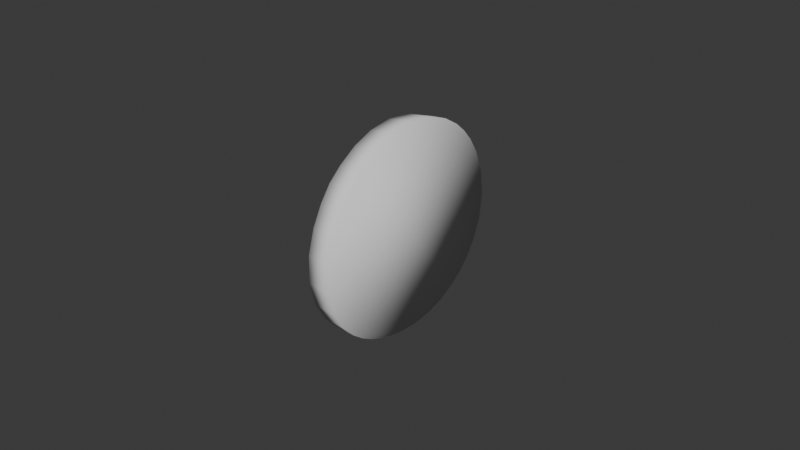 # Source: potato_slice.blend  (saved by Blender 4.5.91; exported with 4.5.12 LTS)
import bpy
from mathutils import Matrix  # noqa: F401  (used for matrix-valued properties, if any)

bpy.ops.wm.read_factory_settings(use_empty=True)
scene = bpy.context.scene
scene.name = 'Scene'

# ---- collections
col_collection = bpy.data.collections.new('Collection'); scene.collection.children.link(col_collection)

# ---- world
world_world = bpy.data.worlds.new('World'); scene.world = world_world
world_world.use_nodes = True; world_world.node_tree.nodes.clear()
_N = world_world.node_tree.nodes; _L = world_world.node_tree.links
n0 = _N.new('ShaderNodeOutputWorld'); n0.name = 'World Output'; n0.location = (200, 100)
n1 = _N.new('ShaderNodeBackground'); n1.name = 'Background'; n1.location = (-200, 100)
n1.inputs[0].default_value = (0.05088, 0.05088, 0.05088, 1.0)
_L.new(n1.outputs[0], n0.inputs[0])
n0.is_active_output = True
world_world.color = (0.05088, 0.05088, 0.05088)
world_world.sun_shadow_jitter_overblur = 0.0

# ---- meshes
me_cube_002 = bpy.data.meshes.new('Cube.002')
me_cube_002.from_pydata([(0.00403, 0.02396, -0.02267), (0.00403, 0.02413, 0.02492), (0.00403, -0.02241, -0.0249), (0.00403, -0.02604, 0.02353), (0.00403, -0.0005375, 0.03523), (0.00403, 0.001203, -0.03141), (0.00403, -0.03588, -0.003661), (0.00403, 0.03449, 0.0005351), (0.00403, -0.01547, 0.03154), (0.00403, 0.01502, 0.03151), (0.00403, -0.01309, -0.02934), (0.00403, 0.01484, -0.02849), (0.00403, -0.03006, -0.01787), (0.00403, -0.03318, 0.01286), (0.00403, 0.03068, -0.01436), (0.00403, 0.03074, 0.01586), (-0.00403, 0.0242, 0.02453), (-0.00403, -0.02205, -0.02496), (0.00403, -0.02172, 0.02749), (0.00403, 0.00789, 0.03417), (-0.00403, -0.0005187, 0.03414), (0.00403, -0.01844, -0.02717), (0.00403, 0.008605, -0.0305), (0.00403, -0.02605, -0.02212), (0.00403, -0.03561, 0.004961), (-0.00403, 0.03388, -7.902e-05), (0.00403, 0.02728, -0.01928), (0.00403, 0.03342, 0.008793), (-0.00403, 0.02405, -0.02282), (-0.00403, -0.02565, 0.02301), (0.00403, -0.008636, 0.03418), (0.00403, 0.02037, 0.02818), (0.00403, -0.006343, -0.03093), (0.00403, 0.02018, -0.02558), (-0.00403, 0.001195, -0.03132), (-0.00403, -0.03482, -0.004052), (0.00403, -0.03372, -0.01169), (0.00403, -0.02968, 0.01906), (0.00403, 0.03342, -0.007632), (0.00403, 0.02741, 0.02118), (-0.00403, 0.03057, 0.01517), (-0.00403, 0.03052, -0.01459), (-0.00403, -0.02934, -0.01793), (-0.00403, 0.01482, -0.02852), (-0.00403, -0.01275, -0.02932), (-0.00403, 0.01496, 0.03072), (-0.00403, -0.01511, 0.03069), (-0.00403, -0.0324, 0.0122), (-0.00403, -0.02912, 0.01837), (-0.00403, -0.03463, 0.004582), (-0.00403, -0.008404, 0.03317), (-0.00403, -0.02131, 0.02681), (-0.00403, 0.02036, 0.02762), (-0.00403, 0.007837, 0.03318), (-0.00403, -0.006136, -0.03087), (-0.00403, 0.0202, -0.02568), (-0.00403, -0.03278, -0.01189), (-0.00403, -0.02554, -0.02216), (-0.00403, 0.02732, -0.01945), (-0.00403, 0.03295, 0.008155), (-0.00403, 0.02744, 0.02063), (-0.00403, 0.03294, -0.008044), (-0.00403, 0.008568, -0.03046), (-0.00403, -0.01806, -0.0272)], [], [(63, 21, 2, 17), (62, 22, 5, 34), (61, 25, 7, 38), (60, 16, 1, 39), (59, 40, 15, 27), (58, 41, 14, 26), (55, 33, 11, 43), (54, 32, 10, 44), (13, 37, 48, 47), (37, 3, 29, 48), (6, 24, 49, 35), (24, 13, 47, 49), (30, 50, 46, 8), (4, 20, 50, 30), (18, 51, 29, 3), (8, 46, 51, 18), (31, 52, 45, 9), (1, 16, 52, 31), (19, 53, 20, 4), (9, 45, 53, 19), (34, 5, 32, 54), (28, 0, 33, 55), (12, 36, 56, 42), (36, 6, 35, 56), (2, 23, 57, 17), (23, 12, 42, 57), (28, 58, 26, 0), (25, 59, 27, 7), (40, 60, 39, 15), (41, 61, 38, 14), (43, 11, 22, 62), (44, 10, 21, 63), (47, 48, 29, 51, 46, 50, 20, 53, 45, 52, 16, 60, 40, 59, 25, 61, 41, 58, 28, 55, 43, 62, 34, 54, 44, 63, 17, 57, 42, 56, 35, 49), (3, 37, 13, 24, 6, 36, 12, 23, 2, 21, 10, 32, 5, 22, 11, 33, 0, 26, 14, 38, 7, 27, 15, 39, 1, 31, 9, 19, 4, 30, 8, 18)])
me_cube_002.polygons.foreach_set('use_smooth', [True] * 34)
_uv = me_cube_002.uv_layers.new(name='UVMap')
_uv.uv.foreach_set('vector', [0.4634, 0.3891, 0.518, 0.4151, 0.5011, 0.449, 0.4509, 0.4168, 0.4681, 0.2075, 0.5271, 0.1872, 0.5418, 0.2489, 0.4784, 0.257, 0.311, 0.06073, 0.2589, 0.05939, 0.2481, 0.000148, 0.3158, 0.001319, 0.1288, 0.1151, 0.106, 0.139, 0.05801, 0.1048, 0.08544, 0.07454, 0.2058, 0.07059, 0.1617, 0.09086, 0.1261, 0.04278, 0.1817, 0.01547, 0.3863, 0.08994, 0.354, 0.0723, 0.374, 0.01691, 0.4184, 0.04042, 0.4301, 0.1326, 0.4766, 0.09415, 0.5049, 0.1365, 0.4517, 0.1666, 0.4808, 0.3069, 0.5424, 0.313, 0.533, 0.3697, 0.4745, 0.3522, 0.1964, 0.559, 0.1442, 0.5354, 0.1758, 0.4849, 0.2179, 0.5033, 0.1442, 0.5354, 0.1059, 0.5089, 0.1441, 0.4641, 0.1758, 0.4849, 0.3314, 0.5704, 0.2615, 0.573, 0.2689, 0.5138, 0.3246, 0.5109, 0.2615, 0.573, 0.1964, 0.559, 0.2179, 0.5033, 0.2689, 0.5138, 0.01283, 0.3745, 0.06836, 0.3566, 0.08821, 0.3991, 0.03667, 0.4278, 0.0001479, 0.3119, 0.05678, 0.3061, 0.06836, 0.3566, 0.01283, 0.3745, 0.07185, 0.4764, 0.1167, 0.4377, 0.1441, 0.4641, 0.1059, 0.5089, 0.03667, 0.4278, 0.08821, 0.3991, 0.1167, 0.4377, 0.07185, 0.4764, 0.03532, 0.1386, 0.088, 0.1659, 0.07071, 0.2031, 0.01395, 0.1855, 0.05801, 0.1048, 0.106, 0.139, 0.088, 0.1659, 0.03532, 0.1386, 0.0001479, 0.2453, 0.05869, 0.2512, 0.05678, 0.3061, 0.0001479, 0.3119, 0.01395, 0.1855, 0.07071, 0.2031, 0.05869, 0.2512, 0.0001479, 0.2453, 0.4784, 0.257, 0.5418, 0.2489, 0.5424, 0.313, 0.4808, 0.3069, 0.4095, 0.1091, 0.4494, 0.06504, 0.4766, 0.09415, 0.4301, 0.1326, 0.4462, 0.5158, 0.3964, 0.549, 0.3735, 0.4937, 0.41, 0.4682, 0.3964, 0.549, 0.3314, 0.5704, 0.3246, 0.5109, 0.3735, 0.4937, 0.5011, 0.449, 0.4798, 0.4805, 0.4349, 0.4413, 0.4509, 0.4168, 0.4798, 0.4805, 0.4462, 0.5158, 0.41, 0.4682, 0.4349, 0.4413, 0.4095, 0.1091, 0.3863, 0.08994, 0.4184, 0.04042, 0.4494, 0.06504, 0.2589, 0.05939, 0.2058, 0.07059, 0.1817, 0.01547, 0.2481, 0.000148, 0.1617, 0.09086, 0.1288, 0.1151, 0.08544, 0.07454, 0.1261, 0.04278, 0.354, 0.0723, 0.311, 0.06073, 0.3158, 0.001319, 0.374, 0.01691, 0.4517, 0.1666, 0.5049, 0.1365, 0.5271, 0.1872, 0.4681, 0.2075, 0.4745, 0.3522, 0.533, 0.3697, 0.518, 0.4151, 0.4634, 0.3891, 0.8144, 0.4836, 0.8588, 0.5011, 0.893, 0.5209, 0.9221, 0.5475, 0.9533, 0.5865, 0.9754, 0.63, 0.9881, 0.6828, 0.9881, 0.7402, 0.977, 0.7904, 0.9602, 0.8295, 0.9422, 0.8579, 0.9183, 0.883, 0.8837, 0.9085, 0.838, 0.9301, 0.7828, 0.9429, 0.7281, 0.9427, 0.6817, 0.9314, 0.6463, 0.9135, 0.6209, 0.8939, 0.5985, 0.8701, 0.575, 0.8357, 0.557, 0.7948, 0.5453, 0.7455, 0.5427, 0.6954, 0.548, 0.6494, 0.5583, 0.6117, 0.5704, 0.5828, 0.5866, 0.557, 0.6124, 0.5279, 0.6506, 0.4998, 0.7022, 0.4799, 0.7609, 0.4745, 0.6985, 0.01795, 0.7362, 0.006394, 0.7844, 0.0001479, 0.8406, 0.005056, 0.8958, 0.02545, 0.9411, 0.05972, 0.9708, 0.09878, 0.9874, 0.135, 0.9956, 0.1652, 0.9999, 0.1962, 0.9999, 0.2356, 0.9926, 0.2824, 0.9762, 0.3313, 0.9516, 0.3758, 0.9228, 0.4102, 0.8907, 0.4364, 0.8626, 0.4529, 0.8326, 0.4652, 0.7927, 0.4741, 0.7432, 0.4742, 0.6887, 0.46, 0.6392, 0.4321, 0.6014, 0.397, 0.5762, 0.3623, 0.561, 0.3319, 0.55, 0.2997, 0.5427, 0.2573, 0.5441, 0.2054, 0.559, 0.1493, 0.5864, 0.1008, 0.6207, 0.06431, 0.6624, 0.03514])
me_cube_002.update()

# ---- objects
ob_slice_potato = bpy.data.objects.new('slice_potato', me_cube_002)

# ---- transforms, parenting, visibility, modifiers, constraints
ob_slice_potato.location = (0.0, 0.0, 0.0)

# ---- collection membership
col_collection.objects.link(ob_slice_potato)

# ---- scene / render settings (as saved in the file)
scene.frame_start = 1; scene.frame_end = 250; scene.frame_set(1)
scene.render.engine = 'BLENDER_EEVEE_NEXT'
bpy.context.view_layer.update()

# ---- added for rendering (the .blend has no active camera and no usable light): camera, sun
cam_auto = bpy.data.cameras.new('AutoCamera')
cam_auto.lens = 50.0
cam_auto.sensor_width = 36.0
cam_auto.clip_end = 1000.0
ob_auto_camera = bpy.data.objects.new('AutoCamera', cam_auto)
scene.collection.objects.link(ob_auto_camera)
ob_auto_camera.location = (0.185045, -0.222752, 0.149947)
ob_auto_camera.rotation_euler = (1.09748, -7.21219e-08, 0.694738)
scene.camera = ob_auto_camera
light_auto_sun = bpy.data.lights.new('AutoSun', 'SUN')
light_auto_sun.energy = 3.0
light_auto_sun.angle = 0.0523599
ob_auto_sun = bpy.data.objects.new('AutoSun', light_auto_sun)
scene.collection.objects.link(ob_auto_sun)
ob_auto_sun.rotation_euler = (0.872665, 0.174533, 0.523599)
bpy.context.view_layer.update()
